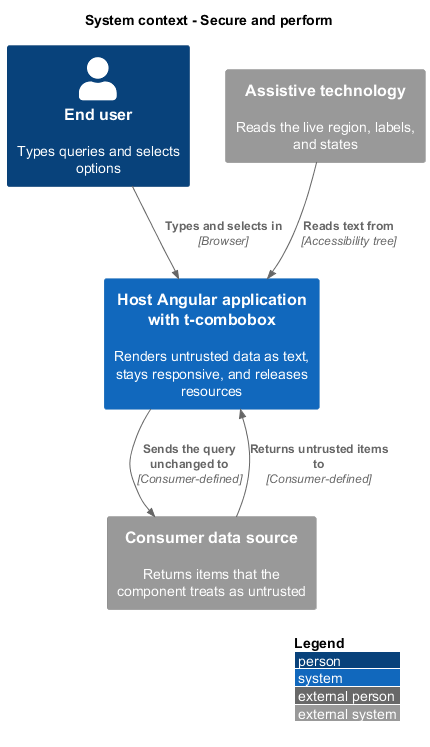

The diagram above was rendered by PlantUML. Its source (embedded in the PNG):
@startuml
!include <C4/C4_Context>
LAYOUT_WITH_LEGEND()
title System context - Secure and perform

Person(user, "End user", "Types queries and selects options")
System_Ext(at, "Assistive technology", "Reads the live region, labels, and states")
System(host, "Host Angular application with t-combobox", "Renders untrusted data as text, stays responsive, and releases resources")
System_Ext(source, "Consumer data source", "Returns items that the component treats as untrusted")
Rel(user, host, "Types and selects in", "Browser")
Rel(at, host, "Reads text from", "Accessibility tree")
Rel(host, source, "Sends the query unchanged to", "Consumer-defined")
Rel(source, host, "Returns untrusted items to", "Consumer-defined")
@enduml